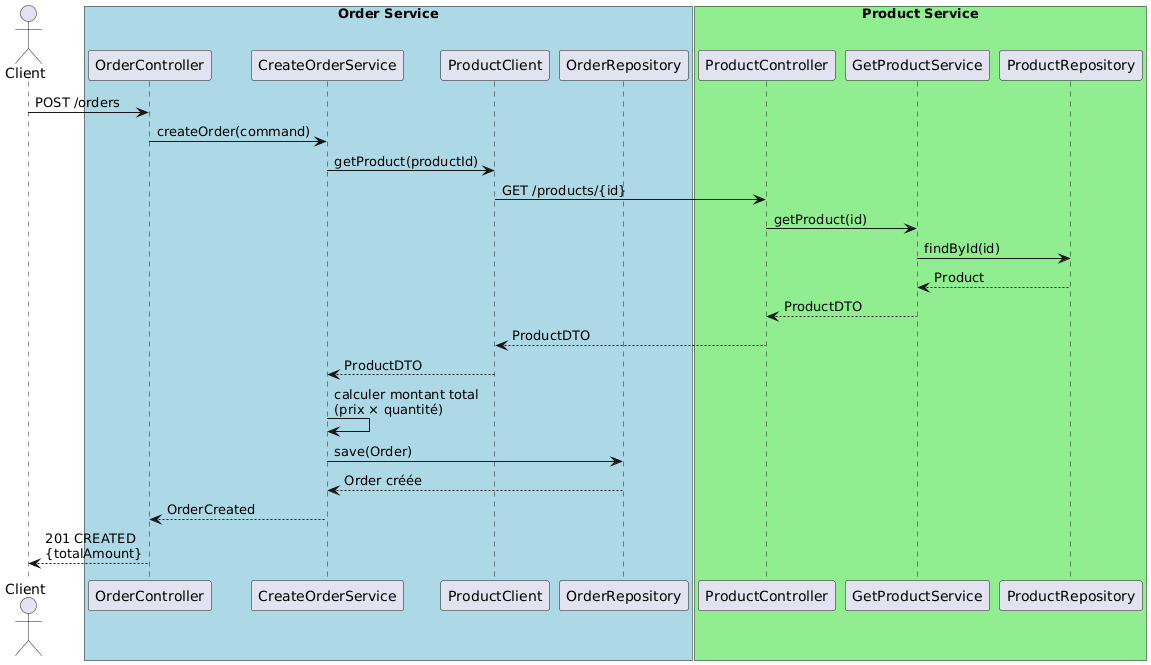

The diagram above was rendered by PlantUML. Its source (embedded in the PNG):
@startuml
actor Client
box "Order Service" #LightBlue
    participant OrderController
    participant CreateOrderService
    participant ProductClient
    participant OrderRepository
end box
box "Product Service" #LightGreen
    participant ProductController
    participant GetProductService
    participant ProductRepository
end box

Client -> OrderController : POST /orders
OrderController -> CreateOrderService : createOrder(command)
CreateOrderService -> ProductClient : getProduct(productId)
ProductClient -> ProductController : GET /products/{id}
ProductController -> GetProductService : getProduct(id)
GetProductService -> ProductRepository : findById(id)
ProductRepository --> GetProductService : Product
GetProductService --> ProductController : ProductDTO
ProductController --> ProductClient : ProductDTO
ProductClient --> CreateOrderService : ProductDTO
CreateOrderService -> CreateOrderService : calculer montant total\n(prix × quantité)
CreateOrderService -> OrderRepository : save(Order)
OrderRepository --> CreateOrderService : Order créée
CreateOrderService --> OrderController : OrderCreated
OrderController --> Client : 201 CREATED\n{totalAmount}
@enduml